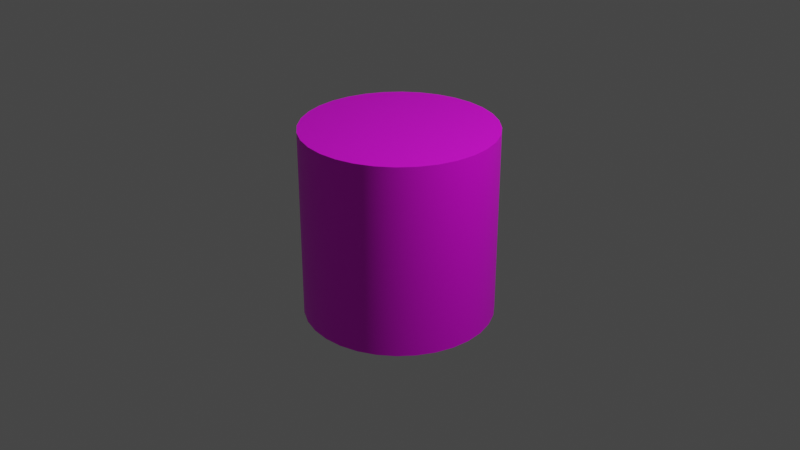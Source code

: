 # Source: tread_test.blend  (saved by Blender 3.1.7; exported with 4.5.12 LTS)
import bpy
from mathutils import Matrix  # noqa: F401  (used for matrix-valued properties, if any)

bpy.ops.wm.read_factory_settings(use_empty=True)
scene = bpy.context.scene
scene.name = 'Scene'

# ---- collections
col_collection = bpy.data.collections.new('Collection'); scene.collection.children.link(col_collection)

# ---- images (referenced by path relative to the original .blend; pixels are not part of the script)
import os
ASSET_DIR = os.environ.get("B2B_ASSET_DIR", "")  # directory of the original .blend (textures are referenced by path, not embedded)
HERE = os.path.dirname(os.path.abspath(__file__))  # packed textures are extracted next to this script under _unpacked/

def load_image(name, relpath, width, height, colorspace="sRGB"):
    """Load a texture the original file referenced (path relative to the .blend, or extracted next to this script)."""
    p = next((c for c in (os.path.join(HERE, relpath), os.path.join(ASSET_DIR, relpath)) if relpath and os.path.exists(c)), "")
    if p:
        img = bpy.data.images.load(p, check_existing=True)
        img.name = name
    else:  # same state as the original file: an image datablock whose file is absent (Cycles renders it pink)
        img = bpy.data.images.new(name, width, height)
        img.source = "FILE"
        img.filepath = "//" + (relpath or name)
    img.colorspace_settings.name = colorspace
    return img
img_tread_bump_exr_001 = load_image('tread bump.exr.001', 'tread bump.exr', 1024, 1024, 'Linear Rec.709')

# ---- materials (node trees are filled in below, after node groups)
mat_material_001 = bpy.data.materials.new('Material.001')
mat_material_001.use_transparent_shadow = False

# ---- node groups
ng_auto_smooth = bpy.data.node_groups.new('Auto Smooth', 'GeometryNodeTree')
_s = ng_auto_smooth.interface.new_socket(name='Geometry', in_out='OUTPUT', socket_type='NodeSocketGeometry')
_s = ng_auto_smooth.interface.new_socket(name='Geometry', in_out='INPUT', socket_type='NodeSocketGeometry')
_s = ng_auto_smooth.interface.new_socket(name='Angle', in_out='INPUT', socket_type='NodeSocketFloat')
_s.subtype = 'ANGLE'
_s.min_value = 0.0
_s.max_value = 3.142
ng_auto_smooth.is_modifier = True
_N = ng_auto_smooth.nodes; _L = ng_auto_smooth.links
n0 = _N.new('NodeGroupOutput'); n0.name = 'Group Output'; n0.location = (480, -100)
n1 = _N.new('NodeGroupInput'); n1.name = 'Group Input'; n1.location = (-420, -300)
n2 = _N.new('NodeGroupInput'); n2.name = 'Group Input.001'; n2.location = (-60, -100)
n3 = _N.new('GeometryNodeSetShadeSmooth'); n3.name = 'Set Shade Smooth'; n3.location = (120, -100)
n3.domain = 'EDGE'
n4 = _N.new('GeometryNodeSetShadeSmooth'); n4.name = 'Set Shade Smooth.001'; n4.location = (300, -100)
n5 = _N.new('GeometryNodeInputMeshEdgeAngle'); n5.name = 'Edge Angle'; n5.location = (-420, -220)
n6 = _N.new('GeometryNodeInputEdgeSmooth'); n6.name = 'Is Edge Smooth'; n6.location = (-60, -160)
n7 = _N.new('GeometryNodeInputShadeSmooth'); n7.name = 'Is Face Smooth'; n7.location = (-240, -340)
n8 = _N.new('FunctionNodeBooleanMath'); n8.name = 'Boolean Math'; n8.location = (-60, -220)
n9 = _N.new('FunctionNodeCompare'); n9.name = 'Compare'; n9.location = (-240, -180)
n9.operation = 'LESS_EQUAL'
_L.new(n5.outputs[0], n9.inputs[0])
_L.new(n4.outputs[0], n0.inputs[0])
_L.new(n1.outputs[1], n9.inputs[1])
_L.new(n9.outputs[0], n8.inputs[0])
_L.new(n7.outputs[0], n8.inputs[1])
_L.new(n2.outputs[0], n3.inputs[0])
_L.new(n6.outputs[0], n3.inputs[1])
_L.new(n3.outputs[0], n4.inputs[0])
_L.new(n8.outputs[0], n3.inputs[2])
n0.is_active_output = True

# ---- material node trees
mat_material_001.use_nodes = True; mat_material_001.node_tree.nodes.clear()
_N = mat_material_001.node_tree.nodes; _L = mat_material_001.node_tree.links
n0 = _N.new('ShaderNodeBsdfPrincipled'); n0.name = 'Principled BSDF'; n0.location = (10, 300)
n0.distribution = 'GGX'
n0.subsurface_method = 'RANDOM_WALK_SKIN'
n0.inputs[3].default_value = 1.45
n0.inputs[27].default_value = (0.0, 0.0, 0.0, 1.0)
n0.inputs[28].default_value = 1.0
n1 = _N.new('ShaderNodeOutputMaterial'); n1.name = 'Material Output'; n1.location = (300, 300)
n2 = _N.new('ShaderNodeTexImage'); n2.name = 'Image Texture'; n2.location = (-289, 229)
n2.image = img_tread_bump_exr_001
n3 = _N.new('ShaderNodeTexCoord'); n3.name = 'Texture Coordinate'; n3.location = (-789, 227)
n4 = _N.new('ShaderNodeMapping'); n4.name = 'Mapping'; n4.location = (-579, 244)
n4.width = 240
n4.inputs[1].default_value = (0.0, 0.1, 0.1)
_L.new(n0.outputs[0], n1.inputs[0])
_L.new(n2.outputs[0], n0.inputs[0])
_L.new(n4.outputs[0], n2.inputs[0])
_L.new(n3.outputs[2], n4.inputs[0])
n1.is_active_output = True

# ---- world
world_world = bpy.data.worlds.new('World'); scene.world = world_world
world_world.use_nodes = True; world_world.node_tree.nodes.clear()
_N = world_world.node_tree.nodes; _L = world_world.node_tree.links
n0 = _N.new('ShaderNodeOutputWorld'); n0.name = 'World Output'; n0.location = (300, 300)
n1 = _N.new('ShaderNodeBackground'); n1.name = 'Background'; n1.location = (10, 300)
n1.inputs[0].default_value = (0.05088, 0.05088, 0.05088, 1.0)
_L.new(n1.outputs[0], n0.inputs[0])
n0.is_active_output = True
world_world.color = (0.05088, 0.05088, 0.05088)
world_world.use_sun_shadow = False
world_world.sun_shadow_jitter_overblur = 0.0

# ---- cameras
cam_camera = bpy.data.cameras.new('Camera')
cam_camera.clip_end = 100.0
cam_camera.ortho_scale = 7.314

# ---- lights
light_light = bpy.data.lights.new('Light', 'POINT')
light_light.transmission_factor = 0.0
light_light.energy = 1000.0
light_light.shadow_soft_size = 0.1
light_light.shadow_maximum_resolution = 0.006
light_light.use_absolute_resolution = True

# ---- meshes
me_cylinder = bpy.data.meshes.new('Cylinder')
me_cylinder.from_pydata([(0.0, 1.0, -1.0), (0.0, 1.0, 1.0), (0.1951, 0.9808, -1.0), (0.1951, 0.9808, 1.0), (0.3827, 0.9239, -1.0), (0.3827, 0.9239, 1.0), (0.5556, 0.8315, -1.0), (0.5556, 0.8315, 1.0), (0.7071, 0.7071, -1.0), (0.7071, 0.7071, 1.0), (0.8315, 0.5556, -1.0), (0.8315, 0.5556, 1.0), (0.9239, 0.3827, -1.0), (0.9239, 0.3827, 1.0), (0.9808, 0.1951, -1.0), (0.9808, 0.1951, 1.0), (1.0, -4.371e-08, -1.0), (1.0, -4.371e-08, 1.0), (0.9808, -0.1951, -1.0), (0.9808, -0.1951, 1.0), (0.9239, -0.3827, -1.0), (0.9239, -0.3827, 1.0), (0.8315, -0.5556, -1.0), (0.8315, -0.5556, 1.0), (0.7071, -0.7071, -1.0), (0.7071, -0.7071, 1.0), (0.5556, -0.8315, -1.0), (0.5556, -0.8315, 1.0), (0.3827, -0.9239, -1.0), (0.3827, -0.9239, 1.0), (0.1951, -0.9808, -1.0), (0.1951, -0.9808, 1.0), (-8.742e-08, -1.0, -1.0), (-8.742e-08, -1.0, 1.0), (-0.1951, -0.9808, -1.0), (-0.1951, -0.9808, 1.0), (-0.3827, -0.9239, -1.0), (-0.3827, -0.9239, 1.0), (-0.5556, -0.8315, -1.0), (-0.5556, -0.8315, 1.0), (-0.7071, -0.7071, -1.0), (-0.7071, -0.7071, 1.0), (-0.8315, -0.5556, -1.0), (-0.8315, -0.5556, 1.0), (-0.9239, -0.3827, -1.0), (-0.9239, -0.3827, 1.0), (-0.9808, -0.1951, -1.0), (-0.9808, -0.1951, 1.0), (-1.0, 1.192e-08, -1.0), (-1.0, 1.192e-08, 1.0), (-0.9808, 0.1951, -1.0), (-0.9808, 0.1951, 1.0), (-0.9239, 0.3827, -1.0), (-0.9239, 0.3827, 1.0), (-0.8315, 0.5556, -1.0), (-0.8315, 0.5556, 1.0), (-0.7071, 0.7071, -1.0), (-0.7071, 0.7071, 1.0), (-0.5556, 0.8315, -1.0), (-0.5556, 0.8315, 1.0), (-0.3827, 0.9239, -1.0), (-0.3827, 0.9239, 1.0), (-0.1951, 0.9808, -1.0), (-0.1951, 0.9808, 1.0)], [], [(0, 1, 3, 2), (2, 3, 5, 4), (4, 5, 7, 6), (6, 7, 9, 8), (8, 9, 11, 10), (10, 11, 13, 12), (12, 13, 15, 14), (14, 15, 17, 16), (16, 17, 19, 18), (18, 19, 21, 20), (20, 21, 23, 22), (22, 23, 25, 24), (24, 25, 27, 26), (26, 27, 29, 28), (28, 29, 31, 30), (30, 31, 33, 32), (32, 33, 35, 34), (34, 35, 37, 36), (36, 37, 39, 38), (38, 39, 41, 40), (40, 41, 43, 42), (42, 43, 45, 44), (44, 45, 47, 46), (46, 47, 49, 48), (48, 49, 51, 50), (50, 51, 53, 52), (52, 53, 55, 54), (54, 55, 57, 56), (56, 57, 59, 58), (58, 59, 61, 60), (3, 1, 63, 61, 59, 57, 55, 53, 51, 49, 47, 45, 43, 41, 39, 37, 35, 33, 31, 29, 27, 25, 23, 21, 19, 17, 15, 13, 11, 9, 7, 5), (60, 61, 63, 62), (62, 63, 1, 0), (0, 2, 4, 6, 8, 10, 12, 14, 16, 18, 20, 22, 24, 26, 28, 30, 32, 34, 36, 38, 40, 42, 44, 46, 48, 50, 52, 54, 56, 58, 60, 62)])
me_cylinder.polygons.foreach_set('use_smooth', [True] * 34)
_uv = me_cylinder.uv_layers.new(name='UVMap')
_uv.uv.foreach_set('vector', [1.01, 3.015, 0.01, 3.015, 0.01, 2.921, 1.01, 2.921, 1.01, 2.921, 0.01, 2.921, 0.01, 2.828, 1.01, 2.828, 1.01, 2.828, 0.01, 2.828, 0.01, 2.734, 1.01, 2.734, 1.01, 2.734, 0.01, 2.734, 0.01, 2.64, 1.01, 2.64, 1.01, 2.64, 0.01, 2.64, 0.01, 2.546, 1.01, 2.546, 1.01, 2.546, 0.01, 2.546, 0.01, 2.453, 1.01, 2.453, 1.01, 2.453, 0.01, 2.453, 0.01, 2.359, 1.01, 2.359, 1.01, 2.359, 0.01, 2.359, 0.01, 2.265, 1.01, 2.265, 1.01, 2.265, 0.01, 2.265, 0.01, 2.171, 1.01, 2.171, 1.01, 2.171, 0.01, 2.171, 0.01, 2.078, 1.01, 2.078, 1.01, 2.078, 0.01, 2.078, 0.01, 1.984, 1.01, 1.984, 1.01, 1.984, 0.01, 1.984, 0.01, 1.89, 1.01, 1.89, 1.01, 1.89, 0.01, 1.89, 0.01, 1.796, 1.01, 1.796, 1.01, 1.796, 0.01, 1.796, 0.01, 1.703, 1.01, 1.702, 1.01, 1.702, 0.01, 1.703, 0.01, 1.609, 1.01, 1.609, 1.01, 1.609, 0.01, 1.609, 0.01, 1.515, 1.01, 1.515, 1.01, 1.515, 0.01, 1.515, 0.01, 1.421, 1.01, 1.421, 1.01, 1.421, 0.01, 1.421, 0.01, 1.328, 1.01, 1.327, 1.01, 1.327, 0.01, 1.328, 0.01, 1.234, 1.01, 1.234, 1.01, 1.234, 0.01, 1.234, 0.01, 1.14, 1.01, 1.14, 1.01, 1.14, 0.01, 1.14, 0.01, 1.046, 1.01, 1.046, 1.01, 1.046, 0.01, 1.046, 0.01, 0.9525, 1.01, 0.9525, 1.01, 0.9525, 0.01, 0.9525, 0.01, 0.8588, 1.01, 0.8587, 1.01, 0.8587, 0.01, 0.8588, 0.01, 0.765, 1.01, 0.765, 1.01, 0.765, 0.01, 0.765, 0.01, 0.6712, 1.01, 0.6712, 1.01, 0.6712, 0.01, 0.6712, 0.01, 0.5775, 1.01, 0.5775, 1.01, 0.5775, 0.01, 0.5775, 0.01, 0.4837, 1.01, 0.4837, 1.01, 0.4837, 0.01, 0.4837, 0.01, 0.39, 1.01, 0.39, 1.01, 0.39, 0.01, 0.39, 0.01, 0.2962, 1.01, 0.2962, 1.01, 0.2962, 0.01, 0.2962, 0.01, 0.2025, 1.01, 0.2025, 1.039, 0.9055, 1.03, 0.765, 1.039, 0.6245, 1.067, 0.4895, 1.111, 0.365, 1.171, 0.2559, 1.243, 0.1663, 1.326, 0.09981, 1.416, 0.05883, 1.51, 0.045, 1.604, 0.05883, 1.694, 0.09981, 1.777, 0.1663, 1.849, 0.2559, 1.909, 0.365, 1.953, 0.4895, 1.981, 0.6245, 1.99, 0.765, 1.981, 0.9055, 1.953, 1.041, 1.909, 1.165, 1.849, 1.274, 1.777, 1.364, 1.694, 1.43, 1.604, 1.471, 1.51, 1.485, 1.416, 1.471, 1.326, 1.43, 1.243, 1.364, 1.171, 1.274, 1.111, 1.165, 1.067, 1.041, 1.01, 0.2025, 0.01, 0.2025, 0.01, 0.1087, 1.01, 0.1087, 1.01, 0.1087, 0.01, 0.1087, 0.01, 0.015, 1.01, 0.015, 1.03, 2.265, 1.039, 2.405, 1.067, 2.541, 1.111, 2.665, 1.171, 2.774, 1.243, 2.864, 1.326, 2.93, 1.416, 2.971, 1.51, 2.985, 1.604, 2.971, 1.694, 2.93, 1.777, 2.864, 1.849, 2.774, 1.909, 2.665, 1.953, 2.541, 1.981, 2.405, 1.99, 2.265, 1.981, 2.125, 1.953, 1.989, 1.909, 1.865, 1.849, 1.756, 1.777, 1.666, 1.694, 1.6, 1.604, 1.559, 1.51, 1.545, 1.416, 1.559, 1.326, 1.6, 1.243, 1.666, 1.171, 1.756, 1.111, 1.865, 1.067, 1.989, 1.039, 2.125])
me_cylinder.materials.append(mat_material_001)
me_cylinder.use_remesh_fix_poles = True
me_cylinder.use_remesh_preserve_attributes = False
me_cylinder.update()

# ---- objects
ob_light = bpy.data.objects.new('Light', light_light)
ob_camera = bpy.data.objects.new('Camera', cam_camera)
ob_cylinder = bpy.data.objects.new('Cylinder', me_cylinder)

# ---- transforms, parenting, visibility, modifiers, constraints
ob_light.location = (4.076, 1.005, 5.904)
ob_light.rotation_euler = (0.6503, 0.05522, 1.866)
ob_light.lock_rotations_4d = False
ob_light.empty_display_type = 'ARROWS'
ob_light.color = (0.0, 0.0, 0.0, 0.0)
ob_light.lineart.crease_threshold = 0.0
ob_camera.location = (7.359, -6.926, 4.958)
ob_camera.rotation_euler = (1.109, 0.0, 0.8149)
ob_camera.lock_rotations_4d = False
ob_camera.empty_display_type = 'ARROWS'
ob_camera.color = (0.0, 0.0, 0.0, 0.0)
ob_camera.display_type = 'WIRE'
ob_camera.lineart.crease_threshold = 0.0
ob_cylinder.location = (0.0, 0.0, 0.0)
_m = ob_cylinder.modifiers.new('Auto Smooth', 'NODES')
_m.node_group = ng_auto_smooth
_gi = [s.identifier for s in ng_auto_smooth.interface.items_tree if s.item_type == 'SOCKET' and s.in_out == 'INPUT']
_m[_gi[1]] = 0.5236  # 'Angle'

# ---- collection membership
col_collection.objects.link(ob_light)
col_collection.objects.link(ob_camera)
col_collection.objects.link(ob_cylinder)

# ---- scene / render settings (as saved in the file)
scene.camera = ob_camera
scene.frame_start = 1; scene.frame_end = 250; scene.frame_set(1)
scene.render.engine = 'BLENDER_EEVEE_NEXT'
scene.cycles.sampling_pattern = 'TABULATED_SOBOL'
scene.cycles.use_light_tree = False
scene.view_settings.view_transform = 'Filmic'
bpy.context.view_layer.update()
